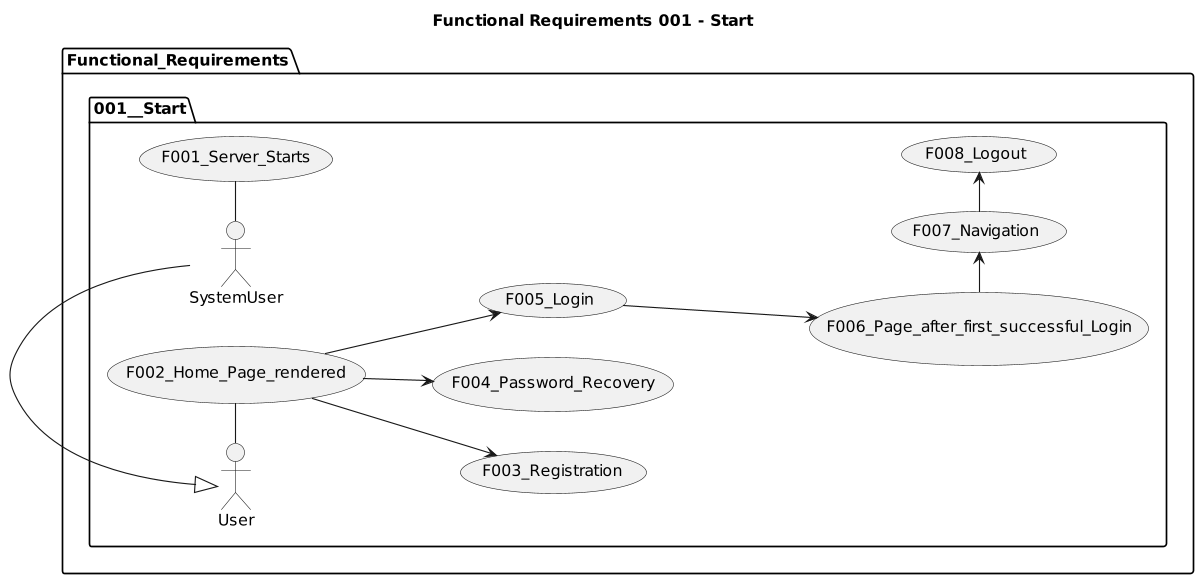

The diagram above was rendered by PlantUML. Its source (embedded in the PNG):
@startuml

title Functional Requirements 001 - Start

left to right direction
'top to bottom direction

'https://plantuml.com/use-case-diagram

scale 1200 width

package Functional_Requirements {

  package 001__Start {
    SystemUser - (F001_Server_Starts)
    User - (F002_Home_Page_rendered)
    (F002_Home_Page_rendered) --> (F003_Registration)
    (F002_Home_Page_rendered) --> (F004_Password_Recovery)
    (F002_Home_Page_rendered) --> (F005_Login)
    (F005_Login) ---> (F006_Page_after_first_successful_Login)
    (F006_Page_after_first_successful_Login) -> (F007_Navigation)
    (F007_Navigation) -> (F008_Logout)

    User <|- SystemUser
  }

}
@enduml